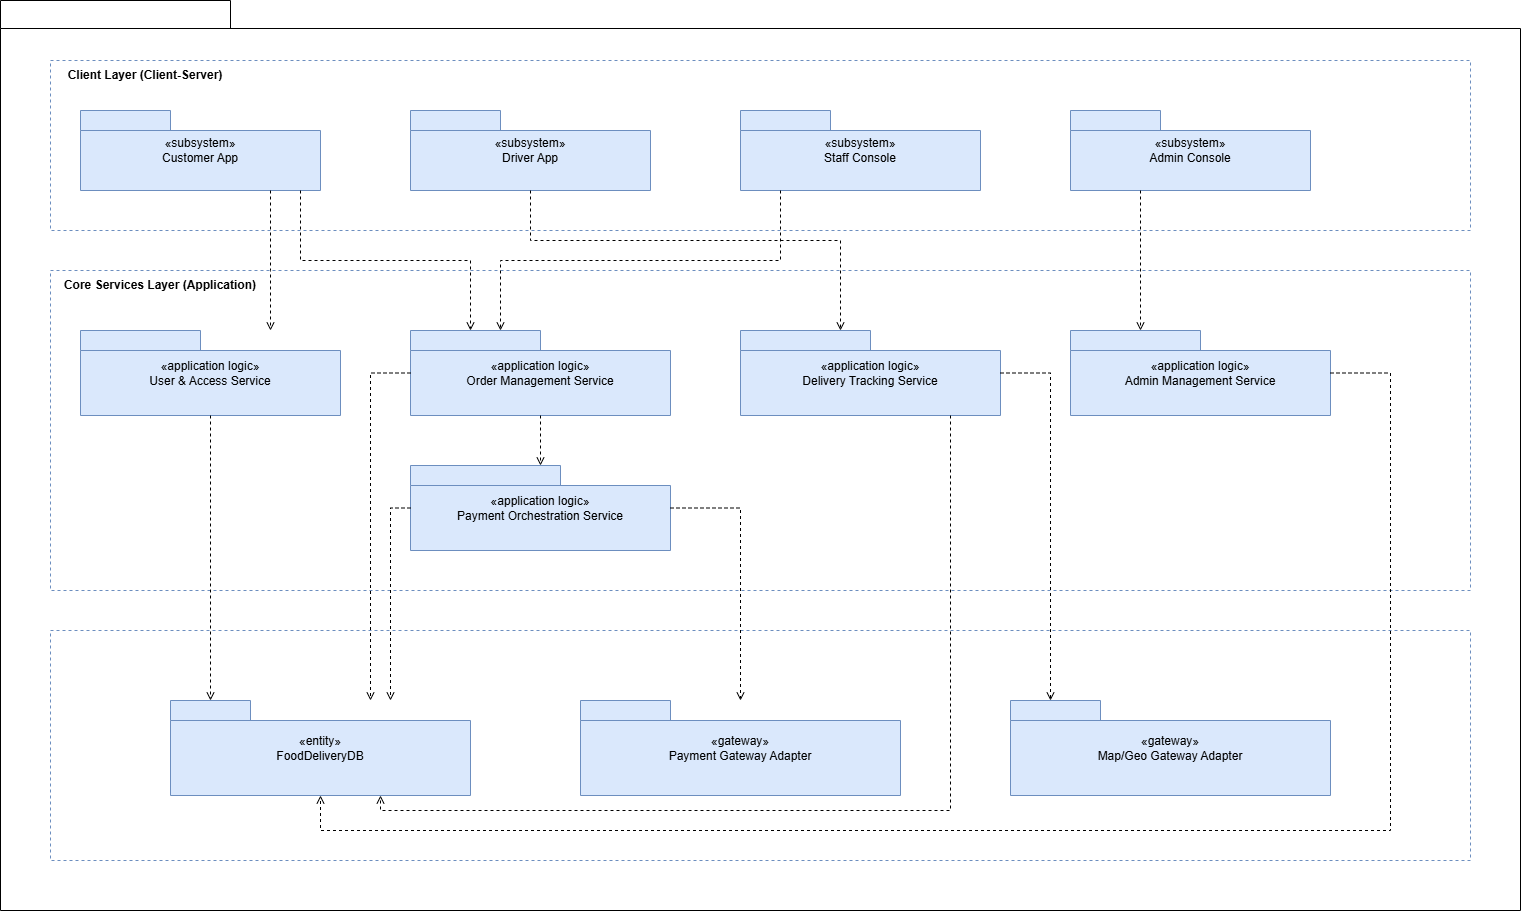

The diagram above was exported from draw.io. Its source (the exported page's mxGraphModel, read from the mxfile embedded in the PNG):
<mxGraphModel dx="2135" dy="937" grid="1" gridSize="10" guides="1" tooltips="1" connect="1" arrows="1" fold="1" page="1" pageScale="1" pageWidth="850" pageHeight="1100" math="0" shadow="0">
  <root>
    <mxCell id="0" />
    <mxCell id="1" parent="0" />
    <mxCell id="sys" parent="1" style="shape=folder;whiteSpace=wrap;html=1;tabWidth=230;tabHeight=28;tabPosition=left;rounded=0;fillColor=#ffffff;strokeColor=#000000;fontStyle=1;" value="" vertex="1">
      <mxGeometry height="910" width="1520" x="40" y="20" as="geometry" />
    </mxCell>
    <mxCell id="clientLayer" parent="1" style="rounded=0;whiteSpace=wrap;html=1;fillColor=none;strokeColor=#6c8ebf;dashed=1;fontStyle=1;" value="" vertex="1">
      <mxGeometry height="170" width="1420" x="90" y="80" as="geometry" />
    </mxCell>
    <mxCell id="coreLayer" parent="1" style="rounded=0;whiteSpace=wrap;html=1;fillColor=none;strokeColor=#6c8ebf;dashed=1;fontStyle=1;" value="" vertex="1">
      <mxGeometry height="320" width="1420" x="90" y="290" as="geometry" />
    </mxCell>
    <mxCell id="dataLayer" parent="1" style="rounded=0;whiteSpace=wrap;html=1;fillColor=none;strokeColor=#6c8ebf;dashed=1;fontStyle=1;" value="Data &amp; External Adapter Layer" vertex="1">
      <mxGeometry height="230" width="1420" x="90" y="650" as="geometry" />
    </mxCell>
    <mxCell id="c_customer" parent="1" style="shape=folder;whiteSpace=wrap;html=1;tabWidth=90;tabHeight=20;tabPosition=left;fillColor=#dae8fc;strokeColor=#6c8ebf;" value="«subsystem»&#10;Customer App" vertex="1">
      <mxGeometry height="80" width="240" x="120" y="130" as="geometry" />
    </mxCell>
    <mxCell id="c_driver" parent="1" style="shape=folder;whiteSpace=wrap;html=1;tabWidth=90;tabHeight=20;tabPosition=left;fillColor=#dae8fc;strokeColor=#6c8ebf;" value="«subsystem»&#10;Driver App" vertex="1">
      <mxGeometry height="80" width="240" x="450" y="130" as="geometry" />
    </mxCell>
    <mxCell id="c_staff" parent="1" style="shape=folder;whiteSpace=wrap;html=1;tabWidth=90;tabHeight=20;tabPosition=left;fillColor=#dae8fc;strokeColor=#6c8ebf;" value="«subsystem»&#10;Staff Console" vertex="1">
      <mxGeometry height="80" width="240" x="780" y="130" as="geometry" />
    </mxCell>
    <mxCell id="c_admin" parent="1" style="shape=folder;whiteSpace=wrap;html=1;tabWidth=90;tabHeight=20;tabPosition=left;fillColor=#dae8fc;strokeColor=#6c8ebf;" value="«subsystem»&#10;Admin Console" vertex="1">
      <mxGeometry height="80" width="240" x="1110" y="130" as="geometry" />
    </mxCell>
    <mxCell id="core_user" parent="1" style="shape=folder;whiteSpace=wrap;html=1;tabWidth=120;tabHeight=20;tabPosition=left;fillColor=#dae8fc;strokeColor=#6c8ebf;" value="«application logic»&#10;User &amp; Access Service" vertex="1">
      <mxGeometry height="85" width="260" x="120" y="350" as="geometry" />
    </mxCell>
    <mxCell id="core_order" parent="1" style="shape=folder;whiteSpace=wrap;html=1;tabWidth=130;tabHeight=20;tabPosition=left;fillColor=#dae8fc;strokeColor=#6c8ebf;" value="«application logic»&#10;Order Management Service" vertex="1">
      <mxGeometry height="85" width="260" x="450" y="350" as="geometry" />
    </mxCell>
    <mxCell id="core_tracking" parent="1" style="shape=folder;whiteSpace=wrap;html=1;tabWidth=130;tabHeight=20;tabPosition=left;fillColor=#dae8fc;strokeColor=#6c8ebf;" value="«application logic»&#10;Delivery Tracking Service" vertex="1">
      <mxGeometry height="85" width="260" x="780" y="350" as="geometry" />
    </mxCell>
    <mxCell id="core_admin" parent="1" style="shape=folder;whiteSpace=wrap;html=1;tabWidth=130;tabHeight=20;tabPosition=left;fillColor=#dae8fc;strokeColor=#6c8ebf;" value="«application logic»&#10;Admin Management Service" vertex="1">
      <mxGeometry height="85" width="260" x="1110" y="350" as="geometry" />
    </mxCell>
    <mxCell id="core_payment" parent="1" style="shape=folder;whiteSpace=wrap;html=1;tabWidth=150;tabHeight=20;tabPosition=left;fillColor=#dae8fc;strokeColor=#6c8ebf;" value="«application logic»&#10;Payment Orchestration Service" vertex="1">
      <mxGeometry height="85" width="260" x="450" y="485" as="geometry" />
    </mxCell>
    <mxCell id="db" parent="1" style="shape=folder;whiteSpace=wrap;html=1;tabWidth=80;tabHeight=20;tabPosition=left;fillColor=#dae8fc;strokeColor=#6c8ebf;" value="«entity»&#10;FoodDeliveryDB" vertex="1">
      <mxGeometry height="95" width="300" x="210" y="720" as="geometry" />
    </mxCell>
    <mxCell id="gw_payment" parent="1" style="shape=folder;whiteSpace=wrap;html=1;tabWidth=90;tabHeight=20;tabPosition=left;fillColor=#dae8fc;strokeColor=#6c8ebf;" value="«gateway»&#10;Payment Gateway Adapter" vertex="1">
      <mxGeometry height="95" width="320" x="620" y="720" as="geometry" />
    </mxCell>
    <mxCell id="gw_map" parent="1" style="shape=folder;whiteSpace=wrap;html=1;tabWidth=90;tabHeight=20;tabPosition=left;fillColor=#dae8fc;strokeColor=#6c8ebf;" value="«gateway»&#10;Map/Geo Gateway Adapter" vertex="1">
      <mxGeometry height="95" width="320" x="1050" y="720" as="geometry" />
    </mxCell>
    <mxCell id="e1" edge="1" parent="1" source="c_customer" style="dashed=1;endArrow=open;html=1;edgeStyle=orthogonalEdgeStyle;rounded=0;" target="core_user" value="">
      <mxGeometry relative="1" as="geometry">
        <Array as="points">
          <mxPoint x="310" y="290" />
          <mxPoint x="310" y="290" />
        </Array>
      </mxGeometry>
    </mxCell>
    <mxCell id="e2" edge="1" parent="1" source="c_customer" style="dashed=1;endArrow=open;html=1;edgeStyle=orthogonalEdgeStyle;rounded=0;" target="core_order" value="">
      <mxGeometry relative="1" as="geometry">
        <Array as="points">
          <mxPoint x="340" y="280" />
          <mxPoint x="510" y="280" />
        </Array>
      </mxGeometry>
    </mxCell>
    <mxCell id="e3" edge="1" parent="1" source="c_driver" style="dashed=1;endArrow=open;html=1;edgeStyle=orthogonalEdgeStyle;rounded=0;" target="core_tracking" value="">
      <mxGeometry relative="1" as="geometry">
        <Array as="points">
          <mxPoint x="570" y="260" />
          <mxPoint x="880" y="260" />
        </Array>
      </mxGeometry>
    </mxCell>
    <mxCell id="e4" edge="1" parent="1" source="c_staff" style="dashed=1;endArrow=open;html=1;edgeStyle=orthogonalEdgeStyle;rounded=0;" target="core_order" value="">
      <mxGeometry relative="1" as="geometry">
        <Array as="points">
          <mxPoint x="820" y="280" />
          <mxPoint x="540" y="280" />
        </Array>
      </mxGeometry>
    </mxCell>
    <mxCell id="e5" edge="1" parent="1" source="c_admin" style="dashed=1;endArrow=open;html=1;edgeStyle=orthogonalEdgeStyle;rounded=0;" target="core_admin" value="">
      <mxGeometry relative="1" as="geometry">
        <Array as="points">
          <mxPoint x="1180" y="250" />
          <mxPoint x="1180" y="250" />
        </Array>
      </mxGeometry>
    </mxCell>
    <mxCell id="e6" edge="1" parent="1" source="core_order" style="dashed=1;endArrow=open;html=1;edgeStyle=orthogonalEdgeStyle;rounded=0;" target="core_payment" value="">
      <mxGeometry relative="1" as="geometry" />
    </mxCell>
    <mxCell id="e7" edge="1" parent="1" source="core_user" style="dashed=1;endArrow=open;html=1;edgeStyle=orthogonalEdgeStyle;rounded=0;" target="db" value="">
      <mxGeometry relative="1" as="geometry">
        <Array as="points">
          <mxPoint x="250" y="650" />
          <mxPoint x="250" y="650" />
        </Array>
      </mxGeometry>
    </mxCell>
    <mxCell id="e8" edge="1" parent="1" source="core_order" style="dashed=1;endArrow=open;html=1;edgeStyle=orthogonalEdgeStyle;rounded=0;" target="db" value="">
      <mxGeometry relative="1" as="geometry">
        <Array as="points">
          <mxPoint x="410" y="392" />
        </Array>
      </mxGeometry>
    </mxCell>
    <mxCell id="e9" edge="1" parent="1" source="core_tracking" style="dashed=1;endArrow=open;html=1;edgeStyle=orthogonalEdgeStyle;rounded=0;" target="db" value="">
      <mxGeometry relative="1" as="geometry">
        <Array as="points">
          <mxPoint x="990" y="830" />
          <mxPoint x="420" y="830" />
        </Array>
      </mxGeometry>
    </mxCell>
    <mxCell id="e10" edge="1" parent="1" source="core_admin" style="dashed=1;endArrow=open;html=1;edgeStyle=orthogonalEdgeStyle;rounded=0;" target="db" value="">
      <mxGeometry relative="1" as="geometry">
        <Array as="points">
          <mxPoint x="1430" y="393" />
          <mxPoint x="1430" y="850" />
          <mxPoint x="360" y="850" />
        </Array>
      </mxGeometry>
    </mxCell>
    <mxCell id="e11" edge="1" parent="1" source="core_payment" style="dashed=1;endArrow=open;html=1;edgeStyle=orthogonalEdgeStyle;rounded=0;" target="db" value="">
      <mxGeometry relative="1" as="geometry">
        <Array as="points">
          <mxPoint x="430" y="528" />
        </Array>
      </mxGeometry>
    </mxCell>
    <mxCell id="e12" edge="1" parent="1" source="core_payment" style="dashed=1;endArrow=open;html=1;edgeStyle=orthogonalEdgeStyle;rounded=0;" target="gw_payment" value="">
      <mxGeometry relative="1" as="geometry">
        <Array as="points">
          <mxPoint x="780" y="528" />
        </Array>
      </mxGeometry>
    </mxCell>
    <mxCell id="e13" edge="1" parent="1" source="core_tracking" style="dashed=1;endArrow=open;html=1;edgeStyle=orthogonalEdgeStyle;rounded=0;" target="gw_map" value="">
      <mxGeometry relative="1" as="geometry">
        <Array as="points">
          <mxPoint x="1090" y="392" />
        </Array>
      </mxGeometry>
    </mxCell>
    <mxCell id="emaXEBGDlRpCd65jcmFe-1" parent="1" style="text;html=1;whiteSpace=wrap;strokeColor=none;fillColor=none;align=center;verticalAlign=middle;rounded=0;" value="&lt;span style=&quot;font-weight: 700;&quot;&gt;Client Layer (Client-Server)&lt;/span&gt;" vertex="1">
      <mxGeometry height="30" width="190" x="90" y="80" as="geometry" />
    </mxCell>
    <mxCell id="emaXEBGDlRpCd65jcmFe-2" parent="1" style="text;html=1;whiteSpace=wrap;strokeColor=none;fillColor=none;align=center;verticalAlign=middle;rounded=0;" value="&lt;span style=&quot;font-weight: 700;&quot;&gt;Core Services Layer (Application)&lt;/span&gt;" vertex="1">
      <mxGeometry height="30" width="220" x="90" y="290" as="geometry" />
    </mxCell>
  </root>
</mxGraphModel>